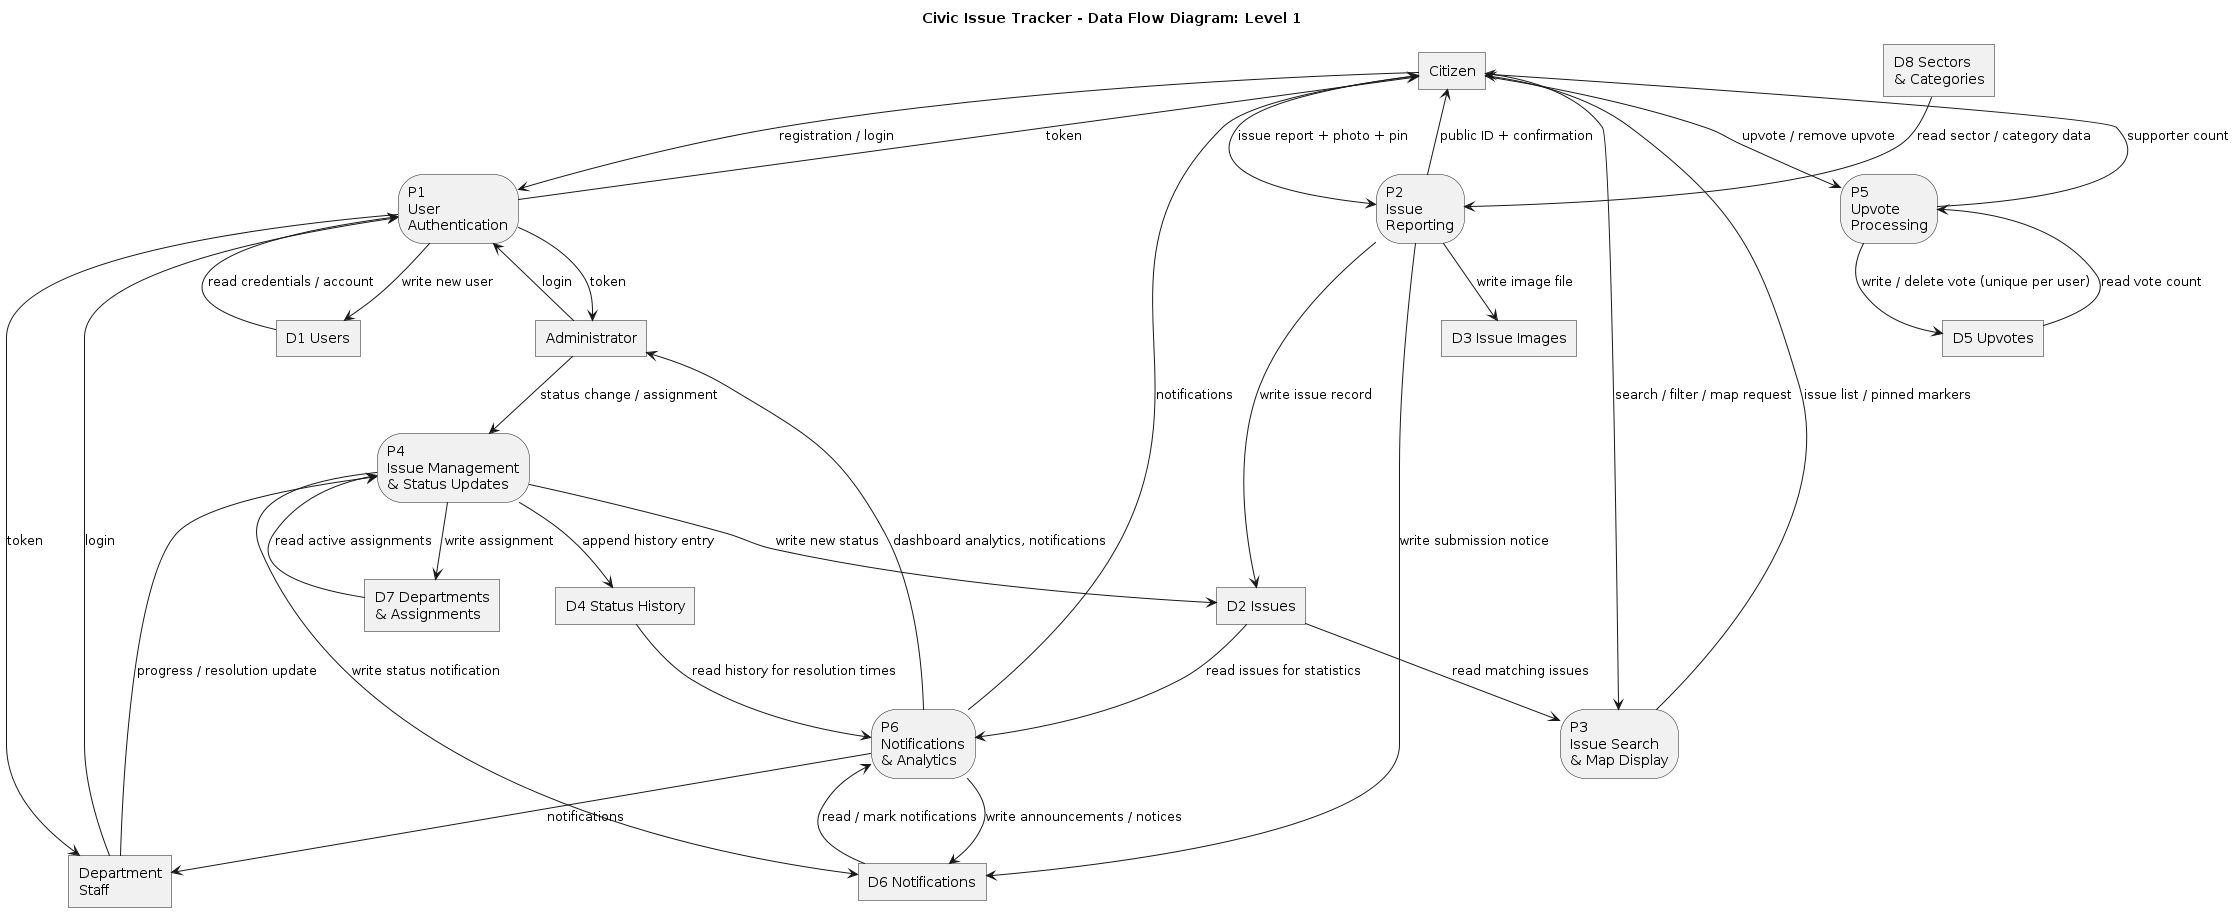

The diagram above was rendered by PlantUML. Its source (embedded in the PNG):
@startuml
skinparam monochrome true
skinparam shadowing false
skinparam rectangle {
  roundCorner 0
}
hide <<process>> stereotype
skinparam rectangle<<process>> {
  roundCorner 50
}
title Civic Issue Tracker - Data Flow Diagram: Level 1

rectangle Citizen as E1
rectangle Administrator as E2
rectangle "Department\nStaff" as E3

rectangle "P1\nUser\nAuthentication" as P1 <<process>>
rectangle "P2\nIssue\nReporting" as P2 <<process>>
rectangle "P3\nIssue Search\n& Map Display" as P3 <<process>>
rectangle "P4\nIssue Management\n& Status Updates" as P4 <<process>>
rectangle "P5\nUpvote\nProcessing" as P5 <<process>>
rectangle "P6\nNotifications\n& Analytics" as P6 <<process>>

rectangle "D1 Users" as D1
rectangle "D2 Issues" as D2
rectangle "D3 Issue Images" as D3
rectangle "D4 Status History" as D4
rectangle "D5 Upvotes" as D5
rectangle "D6 Notifications" as D6
rectangle "D7 Departments\n& Assignments" as D7
rectangle "D8 Sectors\n& Categories" as D8

E1 --> P1 : registration / login
E2 --> P1 : login
E3 --> P1 : login
P1 --> D1 : write new user
D1 --> P1 : read credentials / account
P1 --> E1 : token
P1 --> E2 : token
P1 --> E3 : token

E1 --> P2 : issue report + photo + pin
D8 --> P2 : read sector / category data
P2 --> D2 : write issue record
P2 --> D3 : write image file
P2 --> D6 : write submission notice
P2 --> E1 : public ID + confirmation

E1 --> P3 : search / filter / map request
D2 --> P3 : read matching issues
P3 --> E1 : issue list / pinned markers

E2 --> P4 : status change / assignment
E3 --> P4 : progress / resolution update
P4 --> D2 : write new status
P4 --> D4 : append history entry
P4 --> D7 : write assignment
D7 --> P4 : read active assignments
P4 --> D6 : write status notification

E1 --> P5 : upvote / remove upvote
P5 --> D5 : write / delete vote (unique per user)
D5 --> P5 : read vote count
P5 --> E1 : supporter count

D2 --> P6 : read issues for statistics
D4 --> P6 : read history for resolution times
D6 --> P6 : read / mark notifications
P6 --> D6 : write announcements / notices
P6 --> E1 : notifications
P6 --> E2 : dashboard analytics, notifications
P6 --> E3 : notifications
@enduml